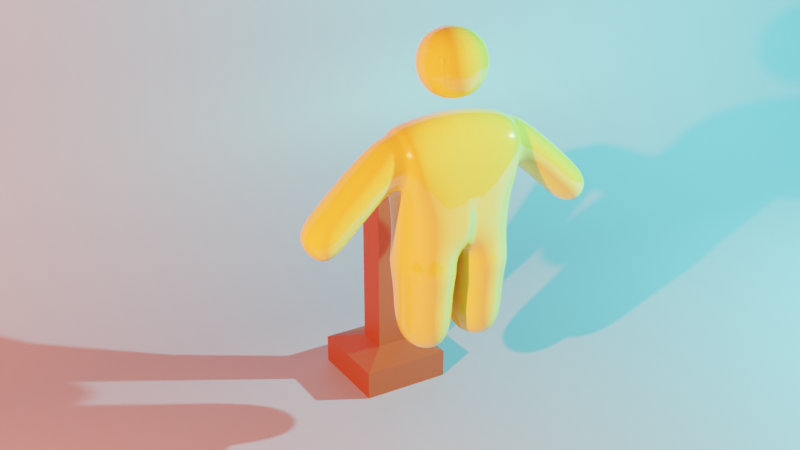 # Source: sample.blend  (saved by Blender 2.83.19; exported with 4.5.12 LTS)
import bpy
from mathutils import Matrix  # noqa: F401  (used for matrix-valued properties, if any)

bpy.ops.wm.read_factory_settings(use_empty=True)
scene = bpy.context.scene
scene.name = 'Scene'

# ---- collections
col_collection = bpy.data.collections.new('Collection'); scene.collection.children.link(col_collection)

# ---- materials (node trees are filled in below, after node groups)
mat_material_001 = bpy.data.materials.new('Material.001')
mat_material = bpy.data.materials.new('Material')
mat_material.alpha_threshold = 0.0
mat_material.line_color = (0.0, 0.0, 0.0, 1.0)
mat_material_002 = bpy.data.materials.new('Material.002')

# ---- material node trees
mat_material_001.use_nodes = True; mat_material_001.node_tree.nodes.clear()
_N = mat_material_001.node_tree.nodes; _L = mat_material_001.node_tree.links
n0 = _N.new('ShaderNodeBsdfPrincipled'); n0.name = 'Principled BSDF'; n0.location = (10, 300)
n0.distribution = 'GGX'
n0.subsurface_method = 'BURLEY'
n0.inputs[0].default_value = (0.2897, 0.2868, 0.4292, 1.0)
n0.inputs[3].default_value = 1.45
n0.inputs[27].default_value = (0.0, 0.0, 0.0, 1.0)
n0.inputs[28].default_value = 1.0
n1 = _N.new('ShaderNodeOutputMaterial'); n1.name = 'Material Output'; n1.location = (300, 300)
_L.new(n0.outputs[0], n1.inputs[0])
n1.is_active_output = True
mat_material.use_nodes = True; mat_material.node_tree.nodes.clear()
_N = mat_material.node_tree.nodes; _L = mat_material.node_tree.links
n0 = _N.new('ShaderNodeOutputMaterial'); n0.name = 'Material Output'; n0.location = (300, 300)
n1 = _N.new('ShaderNodeBsdfPrincipled'); n1.name = 'Principled BSDF'; n1.location = (10, 300)
n1.distribution = 'GGX'
n1.subsurface_method = 'BURLEY'
n1.inputs[0].default_value = (1.0, 0.6051, 0.07889, 1.0)
n1.inputs[2].default_value = 0.0
n1.inputs[3].default_value = 1.45
n1.inputs[13].default_value = 1.0
n1.inputs[27].default_value = (0.0, 0.0, 0.0, 1.0)
n1.inputs[28].default_value = 1.0
_L.new(n1.outputs[0], n0.inputs[0])
n0.is_active_output = True
mat_material_002.use_nodes = True; mat_material_002.node_tree.nodes.clear()
_N = mat_material_002.node_tree.nodes; _L = mat_material_002.node_tree.links
n0 = _N.new('ShaderNodeBsdfPrincipled'); n0.name = 'Principled BSDF'; n0.location = (10, 300)
n0.distribution = 'GGX'
n0.subsurface_method = 'BURLEY'
n0.inputs[0].default_value = (0.3032, 0.05096, 0.02011, 1.0)
n0.inputs[3].default_value = 1.45
n0.inputs[27].default_value = (0.0, 0.0, 0.0, 1.0)
n0.inputs[28].default_value = 1.0
n1 = _N.new('ShaderNodeOutputMaterial'); n1.name = 'Material Output'; n1.location = (300, 300)
_L.new(n0.outputs[0], n1.inputs[0])
n1.is_active_output = True

# ---- world
world_world = bpy.data.worlds.new('World'); scene.world = world_world
world_world.use_nodes = True; world_world.node_tree.nodes.clear()
_N = world_world.node_tree.nodes; _L = world_world.node_tree.links
n0 = _N.new('ShaderNodeOutputWorld'); n0.name = 'World Output'; n0.location = (300, 300)
n1 = _N.new('ShaderNodeBackground'); n1.name = 'Background'; n1.location = (10, 300)
n1.inputs[0].default_value = (0.05088, 0.05088, 0.05088, 1.0)
_L.new(n1.outputs[0], n0.inputs[0])
n0.is_active_output = True
world_world.color = (0.05088, 0.05088, 0.05088)
world_world.use_sun_shadow = False
world_world.sun_shadow_jitter_overblur = 0.0

# ---- cameras
cam_camera = bpy.data.cameras.new('Camera')
cam_camera.clip_end = 100.0
cam_camera.ortho_scale = 7.314

# ---- lights
light_point = bpy.data.lights.new('Point', 'POINT')
light_point.color = (1.0, 0.2562, 0.1163)
light_point.transmission_factor = 0.0
light_point.energy = 1e+05
light_point.shadow_soft_size = 0.25
light_point.shadow_maximum_resolution = 0.006
light_point.use_absolute_resolution = True
light_point_001 = bpy.data.lights.new('Point.001', 'POINT')
light_point_001.color = (0.1756, 1.0, 0.7824)
light_point_001.transmission_factor = 0.0
light_point_001.energy = 1e+05
light_point_001.shadow_soft_size = 0.25
light_point_001.shadow_maximum_resolution = 0.006
light_point_001.use_absolute_resolution = True

# ---- meshes
me_plane = bpy.data.meshes.new('Plane')
me_plane.from_pydata([(-1.0, -0.647, 0.0), (1.0, -0.647, 0.0), (-1.0, 1.0, 1.097), (1.0, 1.0, 1.097), (-1.0, 0.5946, 0.0), (-1.0, 1.0, 0.4054), (-1.0, 0.7199, 0.01984), (-1.0, 0.8329, 0.07742), (-1.0, 0.9226, 0.1671), (-1.0, 0.9802, 0.2801), (1.0, 1.0, 0.4054), (1.0, 0.5946, 0.0), (1.0, 0.9802, 0.2801), (1.0, 0.9226, 0.1671), (1.0, 0.8329, 0.07742), (1.0, 0.7199, 0.01984)], [], [(5, 10, 3, 2), (10, 5, 9, 12), (12, 9, 8, 13), (13, 8, 7, 14), (14, 7, 6, 15), (15, 6, 4, 11), (0, 1, 11, 4)])
me_plane.polygons.foreach_set('use_smooth', [True] * 7)
_uv = me_plane.uv_layers.new(name='UVMap')
_uv.uv.foreach_set('vector', [0.0, 1.0, 1.0, 1.0, 1.0, 1.0, 0.0, 1.0, 1.0, 1.0, 0.0, 1.0, 0.0, 1.0, 1.0, 1.0, 1.0, 1.0, 0.0, 1.0, 0.0, 1.0, 1.0, 1.0, 1.0, 1.0, 0.0, 1.0, 0.0, 0.9165, 1.0, 0.9165, 1.0, 0.9165, 0.0, 0.9165, 0.0, 0.86, 1.0, 0.86, 1.0, 0.86, 0.0, 0.86, 0.0, 0.7973, 1.0, 0.7973, 0.0, 0.0, 1.0, 0.0, 1.0, 0.7973, 0.0, 0.7973])
me_plane.materials.append(mat_material_001)
me_plane.use_remesh_fix_poles = True
me_plane.use_remesh_preserve_attributes = False
me_plane.use_mirror_vertex_groups = False
me_plane.update()
me_cube_003 = bpy.data.meshes.new('Cube.003')
me_cube_003.from_pydata([(-1.494, -1.0, -1.0), (-1.494, -1.0, 1.0), (-1.494, 1.0, -1.0), (-1.494, 1.0, 1.0), (0.0, -1.0, -2.37), (0.0, 1.0, -2.37), (-1.494, 1.0, -2.37), (-1.494, -1.0, -2.37), (0.0, 1.0, -1.0), (0.0, 1.0, 1.255), (0.0, -1.0, -1.0), (0.0, -1.0, 1.255), (0.0699, -1.094, -2.655), (0.0699, 1.094, -2.655), (-1.564, 1.094, -2.655), (-1.564, -1.094, -2.655), (-0.06243, -0.9164, -3.428), (-0.06243, 0.9164, -3.428), (-1.431, 0.9164, -3.428), (-1.431, -0.9164, -3.428), (-0.06243, -0.9164, -5.038), (-0.06243, 0.9164, -5.038), (-1.431, 0.9164, -5.038), (-1.431, -0.9164, -5.038), (-1.494, -0.6379, -0.5788), (-1.494, -0.6379, 0.8278), (-1.494, 0.6379, -0.5788), (-1.494, 0.6379, 0.8278), (-3.625, -0.6573, -2.086), (-4.165, -0.6743, -1.32), (-3.625, 0.6186, -2.086), (-4.165, 0.6015, -1.32), (-1.0, -1.0, 1.288), (-1.0, -1.0, 3.288), (-1.0, 1.0, 1.288), (-1.0, 1.0, 3.288), (1.0, -1.0, 1.288), (1.0, -1.0, 3.288), (1.0, 1.0, 1.288), (1.0, 1.0, 3.288), (-1.955, 0.6379, 0.7836), (-1.955, -0.6379, 0.7836), (-1.955, -0.6379, -0.5825), (-1.955, 0.6379, -0.5825), (-3.587, 0.6273, -0.6458), (-2.963, -0.6464, -1.592), (-3.587, -0.6486, -0.6458), (-2.963, 0.6294, -1.592)], [], [(1, 3, 27, 25), (4, 7, 15, 12), (10, 0, 7, 4), (10, 11, 1, 0), (14, 13, 17, 18), (9, 3, 1, 11), (2, 8, 5, 6), (8, 10, 4, 5), (0, 2, 6, 7), (2, 3, 9, 8), (5, 4, 12, 13), (7, 6, 14, 15), (6, 5, 13, 14), (18, 17, 21, 22), (15, 14, 18, 19), (13, 12, 16, 17), (12, 15, 19, 16), (22, 21, 20, 23), (19, 18, 22, 23), (17, 16, 20, 21), (16, 19, 23, 20), (46, 44, 31, 29), (2, 0, 24, 26), (3, 2, 26, 27), (0, 1, 25, 24), (28, 29, 31, 30), (47, 45, 28, 30), (44, 47, 30, 31), (45, 46, 29, 28), (32, 33, 35, 34), (34, 35, 39, 38), (38, 39, 37, 36), (36, 37, 33, 32), (34, 38, 36, 32), (39, 35, 33, 37), (24, 25, 41, 42), (27, 26, 43, 40), (26, 24, 42, 43), (25, 27, 40, 41), (42, 41, 46, 45), (40, 43, 47, 44), (43, 42, 45, 47), (41, 40, 44, 46)])
me_cube_003.polygons.foreach_set('use_smooth', [True] * 43)
_uv = me_cube_003.uv_layers.new(name='UVMap')
_uv.uv.foreach_set('vector', [0.875, 0.75, 0.875, 0.5, 0.875, 0.5, 0.875, 0.75, 0.375, 0.875, 0.375, 1.0, 0.375, 1.0, 0.375, 0.875, 0.375, 0.875, 0.375, 1.0, 0.375, 1.0, 0.375, 0.875, 0.375, 0.875, 0.625, 0.875, 0.625, 1.0, 0.375, 1.0, 0.375, 0.25, 0.375, 0.375, 0.375, 0.375, 0.375, 0.25, 0.75, 0.5, 0.875, 0.5, 0.875, 0.75, 0.75, 0.75, 0.375, 0.25, 0.375, 0.375, 0.375, 0.375, 0.375, 0.25, 0.0, 0.0, 0.0, 0.0, 0.0, 0.0, 0.0, 0.0, 0.375, 0.0, 0.375, 0.25, 0.375, 0.25, 0.375, 0.0, 0.375, 0.25, 0.625, 0.25, 0.625, 0.375, 0.375, 0.375, 0.0, 0.0, 0.0, 0.0, 0.0, 0.0, 0.0, 0.0, 0.375, 0.0, 0.375, 0.25, 0.375, 0.25, 0.375, 0.0, 0.375, 0.25, 0.375, 0.375, 0.375, 0.375, 0.375, 0.25, 0.375, 0.25, 0.375, 0.375, 0.375, 0.375, 0.375, 0.25, 0.375, 0.0, 0.375, 0.25, 0.375, 0.25, 0.375, 0.0, 0.0, 0.0, 0.0, 0.0, 0.0, 0.0, 0.0, 0.0, 0.375, 0.875, 0.375, 1.0, 0.375, 1.0, 0.375, 0.875, 0.125, 0.5, 0.25, 0.5, 0.25, 0.75, 0.125, 0.75, 0.375, 0.0, 0.375, 0.25, 0.375, 0.25, 0.375, 0.0, 0.0, 0.0, 0.0, 0.0, 0.0, 0.0, 0.0, 0.0, 0.375, 0.875, 0.375, 1.0, 0.375, 1.0, 0.375, 0.875, 0.875, 0.75, 0.875, 0.5, 0.875, 0.5, 0.875, 0.75, 0.375, 0.25, 0.375, 0.0, 0.375, 0.0, 0.375, 0.25, 0.625, 0.25, 0.375, 0.25, 0.375, 0.25, 0.625, 0.25, 0.375, 1.0, 0.625, 1.0, 0.625, 1.0, 0.375, 1.0, 0.375, 0.0, 0.625, 0.0, 0.625, 0.25, 0.375, 0.25, 0.375, 0.25, 0.375, 0.0, 0.375, 0.0, 0.375, 0.25, 0.625, 0.25, 0.375, 0.25, 0.375, 0.25, 0.625, 0.25, 0.375, 1.0, 0.625, 1.0, 0.625, 1.0, 0.375, 1.0, 0.375, 0.0, 0.625, 0.0, 0.625, 0.25, 0.375, 0.25, 0.375, 0.25, 0.625, 0.25, 0.625, 0.5, 0.375, 0.5, 0.375, 0.5, 0.625, 0.5, 0.625, 0.75, 0.375, 0.75, 0.375, 0.75, 0.625, 0.75, 0.625, 1.0, 0.375, 1.0, 0.125, 0.5, 0.375, 0.5, 0.375, 0.75, 0.125, 0.75, 0.625, 0.5, 0.875, 0.5, 0.875, 0.75, 0.625, 0.75, 0.375, 1.0, 0.625, 1.0, 0.625, 1.0, 0.375, 1.0, 0.625, 0.25, 0.375, 0.25, 0.375, 0.25, 0.625, 0.25, 0.375, 0.25, 0.375, 0.0, 0.375, 0.0, 0.375, 0.25, 0.875, 0.75, 0.875, 0.5, 0.875, 0.5, 0.875, 0.75, 0.375, 1.0, 0.625, 1.0, 0.625, 1.0, 0.375, 1.0, 0.625, 0.25, 0.375, 0.25, 0.375, 0.25, 0.625, 0.25, 0.375, 0.25, 0.375, 0.0, 0.375, 0.0, 0.375, 0.25, 0.875, 0.75, 0.875, 0.5, 0.875, 0.5, 0.875, 0.75])
me_cube_003.materials.append(mat_material)
me_cube_003.use_remesh_fix_poles = True
me_cube_003.use_remesh_preserve_attributes = False
me_cube_003.use_mirror_vertex_groups = False
me_cube_003.update()
me_cube_004 = bpy.data.meshes.new('Cube.004')
me_cube_004.from_pydata([(-1.203, -1.203, -0.604), (-1.203, -1.203, 0.921), (-1.203, 1.203, -0.604), (-1.203, 1.203, 0.921), (1.203, -1.203, -0.604), (1.203, -1.203, 0.921), (1.203, 1.203, -0.604), (1.203, 1.203, 0.921), (-0.4187, -0.4187, 1.161), (-0.4187, 0.4187, 1.161), (0.4187, -0.4187, 1.161), (0.4187, 0.4187, 1.161), (-0.4187, -0.4187, 6.761), (0.4187, -0.4187, 6.761), (-0.4187, 0.4187, 6.002), (0.4187, 0.4187, 6.002), (-0.4187, -2.685, 6.761), (0.4187, -2.685, 6.761), (0.4187, -2.685, 6.002), (-0.4187, -2.685, 6.002), (-0.4187, -0.1862, 6.761), (-0.4187, 0.4187, 6.156), (-0.4187, 0.0007334, 6.732), (-0.4187, 0.1694, 6.646), (-0.4187, 0.3032, 6.512), (-0.4187, 0.3891, 6.343), (0.4187, 0.4187, 6.156), (0.4187, -0.1862, 6.761), (0.4187, 0.3891, 6.343), (0.4187, 0.3032, 6.512), (0.4187, 0.1694, 6.646), (0.4187, 0.0007334, 6.732), (0.4187, -0.9463, 6.002), (0.4187, -0.4187, 5.475), (0.4187, 0.1088, 6.002), (0.4187, -0.4187, 6.53), (0.4187, -0.7832, 5.977), (0.4187, -0.6362, 5.902), (0.4187, -0.5195, 5.785), (0.4187, -0.4445, 5.638), (-0.4187, -0.4187, 5.475), (-0.4187, -0.9463, 6.002), (-0.4187, -0.4187, 6.53), (-0.4187, 0.1088, 6.002), (-0.4187, -0.4445, 5.638), (-0.4187, -0.5195, 5.785), (-0.4187, -0.6362, 5.902), (-0.4187, -0.7832, 5.977)], [], [(0, 1, 3, 2), (2, 3, 7, 6), (6, 7, 5, 4), (4, 5, 1, 0), (2, 6, 4, 0), (3, 1, 8, 9), (41, 32, 18, 19), (1, 5, 10, 8), (7, 3, 9, 11), (5, 7, 11, 10), (15, 14, 21, 26), (27, 20, 12, 13), (35, 34, 15, 26, 28, 29, 30, 31, 27, 13), (12, 42, 41, 19, 16), (32, 35, 13, 17, 18), (11, 9, 14, 15), (19, 18, 17, 16), (13, 12, 16, 17), (14, 43, 42, 12, 20, 22, 23, 24, 25, 21), (8, 10, 33, 40), (20, 27, 31, 22), (22, 31, 30, 23), (23, 30, 29, 24), (24, 29, 28, 25), (25, 28, 26, 21), (9, 8, 40, 43, 14), (32, 36, 37, 38, 39, 33, 34, 35), (40, 44, 45, 46, 47, 41, 42, 43), (32, 41, 47, 36), (36, 47, 46, 37), (37, 46, 45, 38), (38, 45, 44, 39), (39, 44, 40, 33), (10, 11, 15, 34, 33)])
_uv = me_cube_004.uv_layers.new(name='UVMap')
_uv.uv.foreach_set('vector', [0.375, 0.0, 0.625, 0.0, 0.625, 0.25, 0.375, 0.25, 0.375, 0.25, 0.625, 0.25, 0.625, 0.5, 0.375, 0.5, 0.375, 0.5, 0.625, 0.5, 0.625, 0.75, 0.375, 0.75, 0.375, 0.75, 0.625, 0.75, 0.625, 1.0, 0.375, 1.0, 0.125, 0.5, 0.375, 0.5, 0.375, 0.75, 0.125, 0.75, 0.625, 0.25, 0.625, 0.0, 0.625, 0.0, 0.625, 0.25, 0.625, 1.0, 0.625, 0.75, 0.625, 0.75, 0.625, 1.0, 0.625, 1.0, 0.625, 0.75, 0.625, 0.75, 0.625, 1.0, 0.625, 0.5, 0.625, 0.25, 0.625, 0.25, 0.625, 0.5, 0.625, 0.75, 0.625, 0.5, 0.625, 0.5, 0.625, 0.75, 0.625, 0.5, 0.625, 0.25, 0.625, 0.25, 0.625, 0.5, 0.625, 0.6806, 0.875, 0.6806, 0.875, 0.75, 0.625, 0.75, 0.625, 0.75, 0.625, 0.5925, 0.625, 0.5, 0.625, 0.5, 0.625, 0.5088, 0.625, 0.5345, 0.625, 0.5744, 0.625, 0.6248, 0.625, 0.6806, 0.625, 0.75, 0.625, 0.0, 0.625, 0.0, 0.625, 0.0, 0.625, 0.0, 0.625, 0.0, 0.625, 0.75, 0.625, 0.75, 0.625, 0.75, 0.625, 0.75, 0.625, 0.75, 0.625, 0.5, 0.625, 0.25, 0.625, 0.25, 0.625, 0.5, 0.625, 1.0, 0.625, 0.75, 0.625, 0.75, 0.625, 1.0, 0.625, 0.75, 0.875, 0.75, 0.875, 0.75, 0.625, 0.75, 0.625, 0.25, 0.625, 0.1575, 0.625, 0.0, 0.625, 0.0, 0.625, 0.06942, 0.625, 0.1252, 0.625, 0.1756, 0.625, 0.2155, 0.625, 0.2412, 0.625, 0.25, 0.625, 1.0, 0.625, 0.75, 0.625, 0.75, 0.625, 1.0, 0.875, 0.6806, 0.625, 0.6806, 0.625, 0.6248, 0.875, 0.6248, 0.875, 0.6248, 0.625, 0.6248, 0.625, 0.5744, 0.875, 0.5744, 0.875, 0.5744, 0.625, 0.5744, 0.625, 0.5, 0.875, 0.5, 0.625, 0.25, 0.625, 0.5, 0.625, 0.5, 0.625, 0.25, 0.625, 0.25, 0.625, 0.5, 0.625, 0.5, 0.625, 0.25, 0.625, 0.25, 0.625, 0.0, 0.625, 0.0, 0.625, 0.1575, 0.625, 0.25, 0.625, 0.75, 0.625, 0.75, 0.625, 0.75, 0.625, 0.75, 0.625, 0.75, 0.625, 0.75, 0.625, 0.5925, 0.625, 0.75, 0.625, 0.0, 0.625, -0.007708, 0.625, 0.0, 0.625, 0.0, 0.625, 0.0, 0.625, 0.0, 0.625, 0.0, 0.625, 0.1575, 0.625, 0.75, 0.625, 1.0, 0.625, 1.0, 0.625, 0.75, 0.625, 0.75, 0.625, 1.0, 0.625, 1.0, 0.625, 0.75, 0.625, 0.75, 0.625, 1.0, 0.625, 1.0, 0.625, 0.75, 0.625, 0.75, 0.625, 1.0, 0.625, 1.0, 0.625, 0.75, 0.625, 0.75, 0.625, 1.0, 0.625, 1.0, 0.625, 0.75, 0.625, 0.75, 0.625, 0.5, 0.625, 0.5, 0.625, 0.5925, 0.625, 0.75])
me_cube_004.materials.append(mat_material_002)
me_cube_004.use_remesh_fix_poles = True
me_cube_004.use_remesh_preserve_attributes = False
me_cube_004.use_mirror_vertex_groups = False
me_cube_004.update()

# ---- objects
ob_camera = bpy.data.objects.new('Camera', cam_camera)
ob_plane = bpy.data.objects.new('Plane', me_plane)
ob_point = bpy.data.objects.new('Point', light_point)
ob_point_001 = bpy.data.objects.new('Point.001', light_point_001)
ob_cube = bpy.data.objects.new('Cube', me_cube_003)
ob_cube_001 = bpy.data.objects.new('Cube.001', me_cube_004)

# ---- transforms, parenting, visibility, modifiers, constraints
ob_camera.location = (-12.48, -10.83, 14.62)
ob_camera.rotation_euler = (1.155, 0.0, -0.5393)
ob_camera.lock_rotations_4d = False
ob_camera.empty_display_type = 'ARROWS'
ob_camera.color = (0.0, 0.0, 0.0, 0.0)
ob_camera.display_type = 'WIRE'
ob_camera.lineart.crease_threshold = 0.0
ob_plane.location = (9.063, 6.608, -1.935)
ob_plane.scale = (23.09, 17.04, 17.04)
ob_plane.lineart.crease_threshold = 0.0
ob_point.location = (-21.17, 0.0, 12.58)
ob_point.scale = (1.113, 1.113, 1.113)
ob_point.lineart.crease_threshold = 0.0
ob_point_001.location = (23.04, 0.0, 12.58)
ob_point_001.scale = (1.113, 1.113, 1.113)
ob_point_001.lineart.crease_threshold = 0.0
ob_cube.location = (1.3, 9.86, 5.465)
ob_cube.lineart.crease_threshold = 0.0
_m = ob_cube.modifiers.new('Mirror', 'MIRROR')
_m.use_clip = True
_m = ob_cube.modifiers.new('Subdivision', 'SUBSURF')
_m.uv_smooth = 'PRESERVE_CORNERS'
_m.quality = 5
_m.levels = 3
_m.render_levels = 3
ob_cube_001.location = (1.242, 12.93, -2.085)
ob_cube_001.lineart.crease_threshold = 0.0

# ---- collection membership
col_collection.objects.link(ob_camera)
col_collection.objects.link(ob_plane)
col_collection.objects.link(ob_point)
col_collection.objects.link(ob_point_001)
col_collection.objects.link(ob_cube)
col_collection.objects.link(ob_cube_001)

# ---- scene / render settings (as saved in the file)
scene.camera = ob_camera
scene.frame_start = 1; scene.frame_end = 250; scene.frame_set(1)
scene.render.engine = 'CYCLES'
scene.cycles.use_denoising = False
scene.cycles.samples = 128
scene.cycles.sampling_pattern = 'TABULATED_SOBOL'
scene.cycles.use_adaptive_sampling = False
scene.cycles.use_light_tree = False
scene.eevee.use_gtao = True
scene.view_settings.view_transform = 'Filmic'
bpy.context.view_layer.update()
